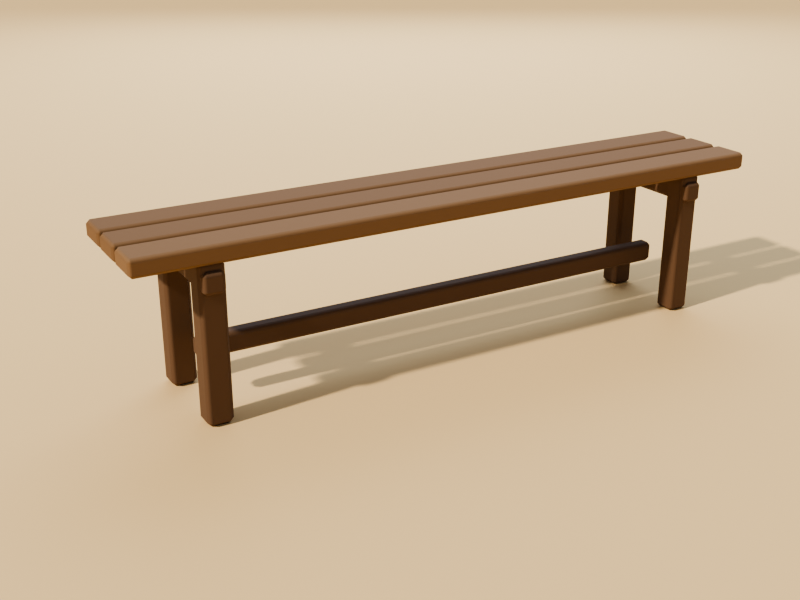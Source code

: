# Source: props.blend  (saved by Blender 4.5.92; exported with 4.5.12 LTS)
import bpy
from mathutils import Matrix  # noqa: F401  (used for matrix-valued properties, if any)

bpy.ops.wm.read_factory_settings(use_empty=True)
scene = bpy.context.scene
scene.name = 'Bench'

# ---- collections
col_bench_asset = bpy.data.collections.new('Bench.Asset'); scene.collection.children.link(col_bench_asset)
col_bench_studio = bpy.data.collections.new('Bench.Studio'); scene.collection.children.link(col_bench_studio)

# ---- materials (node trees are filled in below, after node groups)
mat_cgl_wood_0 = bpy.data.materials.new('cgl_wood_0')
mat_cgl_wood_0.diffuse_color = (0.1901, 0.09914, 0.04046, 1.0)
mat_cgl_wood_1 = bpy.data.materials.new('cgl_wood_1')
mat_cgl_wood_1.diffuse_color = (0.1665, 0.08322, 0.03124, 1.0)
mat_cgl_wood_2 = bpy.data.materials.new('cgl_wood_2')
mat_cgl_wood_2.diffuse_color = (0.1656, 0.08262, 0.0309, 1.0)
mat_cgl_wood_dark = bpy.data.materials.new('cgl_wood_dark')
mat_cgl_wood_dark.diffuse_color = (0.1022, 0.04971, 0.02122, 1.0)
mat_cgl_sand = bpy.data.materials.new('cgl_sand')
mat_cgl_sand.diffuse_color = (0.7682, 0.521, 0.2384, 1.0)

# ---- material node trees
mat_cgl_wood_0.use_nodes = True; mat_cgl_wood_0.node_tree.nodes.clear()
_N = mat_cgl_wood_0.node_tree.nodes; _L = mat_cgl_wood_0.node_tree.links
n0 = _N.new('ShaderNodeBsdfPrincipled'); n0.name = 'Principled BSDF'; n0.location = (-200, 100)
n0.inputs[0].default_value = (0.1901, 0.09914, 0.04046, 1.0)
n0.inputs[2].default_value = 0.9
n1 = _N.new('ShaderNodeOutputMaterial'); n1.name = 'Material Output'; n1.location = (200, 100)
_L.new(n0.outputs[0], n1.inputs[0])
n1.is_active_output = True
mat_cgl_wood_1.use_nodes = True; mat_cgl_wood_1.node_tree.nodes.clear()
_N = mat_cgl_wood_1.node_tree.nodes; _L = mat_cgl_wood_1.node_tree.links
n0 = _N.new('ShaderNodeBsdfPrincipled'); n0.name = 'Principled BSDF'; n0.location = (-200, 100)
n0.inputs[0].default_value = (0.1665, 0.08322, 0.03124, 1.0)
n0.inputs[2].default_value = 0.9
n1 = _N.new('ShaderNodeOutputMaterial'); n1.name = 'Material Output'; n1.location = (200, 100)
_L.new(n0.outputs[0], n1.inputs[0])
n1.is_active_output = True
mat_cgl_wood_2.use_nodes = True; mat_cgl_wood_2.node_tree.nodes.clear()
_N = mat_cgl_wood_2.node_tree.nodes; _L = mat_cgl_wood_2.node_tree.links
n0 = _N.new('ShaderNodeBsdfPrincipled'); n0.name = 'Principled BSDF'; n0.location = (-200, 100)
n0.inputs[0].default_value = (0.1656, 0.08262, 0.0309, 1.0)
n0.inputs[2].default_value = 0.9
n1 = _N.new('ShaderNodeOutputMaterial'); n1.name = 'Material Output'; n1.location = (200, 100)
_L.new(n0.outputs[0], n1.inputs[0])
n1.is_active_output = True
mat_cgl_wood_dark.use_nodes = True; mat_cgl_wood_dark.node_tree.nodes.clear()
_N = mat_cgl_wood_dark.node_tree.nodes; _L = mat_cgl_wood_dark.node_tree.links
n0 = _N.new('ShaderNodeBsdfPrincipled'); n0.name = 'Principled BSDF'; n0.location = (-200, 100)
n0.inputs[0].default_value = (0.1022, 0.04971, 0.02122, 1.0)
n0.inputs[2].default_value = 0.85
n1 = _N.new('ShaderNodeOutputMaterial'); n1.name = 'Material Output'; n1.location = (200, 100)
_L.new(n0.outputs[0], n1.inputs[0])
n1.is_active_output = True
mat_cgl_sand.use_nodes = True; mat_cgl_sand.node_tree.nodes.clear()
_N = mat_cgl_sand.node_tree.nodes; _L = mat_cgl_sand.node_tree.links
n0 = _N.new('ShaderNodeBsdfPrincipled'); n0.name = 'Principled BSDF'; n0.location = (-200, 100)
n0.inputs[0].default_value = (0.7682, 0.521, 0.2384, 1.0)
n0.inputs[2].default_value = 0.95
n1 = _N.new('ShaderNodeOutputMaterial'); n1.name = 'Material Output'; n1.location = (200, 100)
_L.new(n0.outputs[0], n1.inputs[0])
n1.is_active_output = True

# ---- world
world_bench_world = bpy.data.worlds.new('Bench.World'); scene.world = world_bench_world
world_bench_world.use_nodes = True; world_bench_world.node_tree.nodes.clear()
_N = world_bench_world.node_tree.nodes; _L = world_bench_world.node_tree.links
n0 = _N.new('ShaderNodeBackground'); n0.name = 'Background'; n0.location = (-200, 100)
n0.inputs[0].default_value = (0.55, 0.62, 0.72, 1.0)
n0.inputs[1].default_value = 0.6
n1 = _N.new('ShaderNodeOutputWorld'); n1.name = 'World Output'; n1.location = (200, 100)
_L.new(n0.outputs[0], n1.inputs[0])
n1.is_active_output = True

# ---- cameras
cam_bench_cam = bpy.data.cameras.new('Bench.cam')

# ---- lights
light_bench_sun = bpy.data.lights.new('Bench.sun', 'SUN')
light_bench_sun.color = (1.0, 0.93, 0.8)
light_bench_sun.angle = 0.04363
light_bench_sun.energy = 4.2
light_bench_fill = bpy.data.lights.new('Bench.fill', 'AREA')
light_bench_fill.color = (0.75, 0.85, 1.0)
light_bench_fill.energy = 350.0
light_bench_fill.size = 6.0

# ---- meshes
me_cube_236 = bpy.data.meshes.new('Cube.236')
me_cube_236.from_pydata([(-0.95, -0.055, -0.025), (-0.95, -0.055, 0.025), (-0.95, 0.055, -0.025), (-0.95, 0.055, 0.025), (0.95, -0.055, -0.025), (0.95, -0.055, 0.025), (0.95, 0.055, -0.025), (0.95, 0.055, 0.025)], [], [(0, 1, 3, 2), (2, 3, 7, 6), (6, 7, 5, 4), (4, 5, 1, 0), (2, 6, 4, 0), (7, 3, 1, 5)])
_uv = me_cube_236.uv_layers.new(name='UVMap')
_uv.uv.foreach_set('vector', [0.375, 0.0, 0.625, 0.0, 0.625, 0.25, 0.375, 0.25, 0.375, 0.25, 0.625, 0.25, 0.625, 0.5, 0.375, 0.5, 0.375, 0.5, 0.625, 0.5, 0.625, 0.75, 0.375, 0.75, 0.375, 0.75, 0.625, 0.75, 0.625, 1.0, 0.375, 1.0, 0.125, 0.5, 0.375, 0.5, 0.375, 0.75, 0.125, 0.75, 0.625, 0.5, 0.875, 0.5, 0.875, 0.75, 0.625, 0.75])
me_cube_236.materials.append(mat_cgl_wood_0)
me_cube_236.update()
me_cube_237 = bpy.data.meshes.new('Cube.237')
me_cube_237.from_pydata([(-0.95, -0.055, -0.025), (-0.95, -0.055, 0.025), (-0.95, 0.055, -0.025), (-0.95, 0.055, 0.025), (0.95, -0.055, -0.025), (0.95, -0.055, 0.025), (0.95, 0.055, -0.025), (0.95, 0.055, 0.025)], [], [(0, 1, 3, 2), (2, 3, 7, 6), (6, 7, 5, 4), (4, 5, 1, 0), (2, 6, 4, 0), (7, 3, 1, 5)])
_uv = me_cube_237.uv_layers.new(name='UVMap')
_uv.uv.foreach_set('vector', [0.375, 0.0, 0.625, 0.0, 0.625, 0.25, 0.375, 0.25, 0.375, 0.25, 0.625, 0.25, 0.625, 0.5, 0.375, 0.5, 0.375, 0.5, 0.625, 0.5, 0.625, 0.75, 0.375, 0.75, 0.375, 0.75, 0.625, 0.75, 0.625, 1.0, 0.375, 1.0, 0.125, 0.5, 0.375, 0.5, 0.375, 0.75, 0.125, 0.75, 0.625, 0.5, 0.875, 0.5, 0.875, 0.75, 0.625, 0.75])
me_cube_237.materials.append(mat_cgl_wood_1)
me_cube_237.update()
me_cube_238 = bpy.data.meshes.new('Cube.238')
me_cube_238.from_pydata([(-0.95, -0.055, -0.025), (-0.95, -0.055, 0.025), (-0.95, 0.055, -0.025), (-0.95, 0.055, 0.025), (0.95, -0.055, -0.025), (0.95, -0.055, 0.025), (0.95, 0.055, -0.025), (0.95, 0.055, 0.025)], [], [(0, 1, 3, 2), (2, 3, 7, 6), (6, 7, 5, 4), (4, 5, 1, 0), (2, 6, 4, 0), (7, 3, 1, 5)])
_uv = me_cube_238.uv_layers.new(name='UVMap')
_uv.uv.foreach_set('vector', [0.375, 0.0, 0.625, 0.0, 0.625, 0.25, 0.375, 0.25, 0.375, 0.25, 0.625, 0.25, 0.625, 0.5, 0.375, 0.5, 0.375, 0.5, 0.625, 0.5, 0.625, 0.75, 0.375, 0.75, 0.375, 0.75, 0.625, 0.75, 0.625, 1.0, 0.375, 1.0, 0.125, 0.5, 0.375, 0.5, 0.375, 0.75, 0.125, 0.75, 0.625, 0.5, 0.875, 0.5, 0.875, 0.75, 0.625, 0.75])
me_cube_238.materials.append(mat_cgl_wood_2)
me_cube_238.update()
me_cube_239 = bpy.data.meshes.new('Cube.239')
me_cube_239.from_pydata([(-0.035, -0.035, -0.215), (-0.035, -0.035, 0.215), (-0.035, 0.035, -0.215), (-0.035, 0.035, 0.215), (0.035, -0.035, -0.215), (0.035, -0.035, 0.215), (0.035, 0.035, -0.215), (0.035, 0.035, 0.215)], [], [(0, 1, 3, 2), (2, 3, 7, 6), (6, 7, 5, 4), (4, 5, 1, 0), (2, 6, 4, 0), (7, 3, 1, 5)])
_uv = me_cube_239.uv_layers.new(name='UVMap')
_uv.uv.foreach_set('vector', [0.375, 0.0, 0.625, 0.0, 0.625, 0.25, 0.375, 0.25, 0.375, 0.25, 0.625, 0.25, 0.625, 0.5, 0.375, 0.5, 0.375, 0.5, 0.625, 0.5, 0.625, 0.75, 0.375, 0.75, 0.375, 0.75, 0.625, 0.75, 0.625, 1.0, 0.375, 1.0, 0.125, 0.5, 0.375, 0.5, 0.375, 0.75, 0.125, 0.75, 0.625, 0.5, 0.875, 0.5, 0.875, 0.75, 0.625, 0.75])
me_cube_239.materials.append(mat_cgl_wood_dark)
me_cube_239.update()
me_cube_240 = bpy.data.meshes.new('Cube.240')
me_cube_240.from_pydata([(-0.035, -0.035, -0.215), (-0.035, -0.035, 0.215), (-0.035, 0.035, -0.215), (-0.035, 0.035, 0.215), (0.035, -0.035, -0.215), (0.035, -0.035, 0.215), (0.035, 0.035, -0.215), (0.035, 0.035, 0.215)], [], [(0, 1, 3, 2), (2, 3, 7, 6), (6, 7, 5, 4), (4, 5, 1, 0), (2, 6, 4, 0), (7, 3, 1, 5)])
_uv = me_cube_240.uv_layers.new(name='UVMap')
_uv.uv.foreach_set('vector', [0.375, 0.0, 0.625, 0.0, 0.625, 0.25, 0.375, 0.25, 0.375, 0.25, 0.625, 0.25, 0.625, 0.5, 0.375, 0.5, 0.375, 0.5, 0.625, 0.5, 0.625, 0.75, 0.375, 0.75, 0.375, 0.75, 0.625, 0.75, 0.625, 1.0, 0.375, 1.0, 0.125, 0.5, 0.375, 0.5, 0.375, 0.75, 0.125, 0.75, 0.625, 0.5, 0.875, 0.5, 0.875, 0.75, 0.625, 0.75])
me_cube_240.materials.append(mat_cgl_wood_dark)
me_cube_240.update()
me_cube_241 = bpy.data.meshes.new('Cube.241')
me_cube_241.from_pydata([(-0.03, -0.18, -0.03), (-0.03, -0.18, 0.03), (-0.03, 0.18, -0.03), (-0.03, 0.18, 0.03), (0.03, -0.18, -0.03), (0.03, -0.18, 0.03), (0.03, 0.18, -0.03), (0.03, 0.18, 0.03)], [], [(0, 1, 3, 2), (2, 3, 7, 6), (6, 7, 5, 4), (4, 5, 1, 0), (2, 6, 4, 0), (7, 3, 1, 5)])
_uv = me_cube_241.uv_layers.new(name='UVMap')
_uv.uv.foreach_set('vector', [0.375, 0.0, 0.625, 0.0, 0.625, 0.25, 0.375, 0.25, 0.375, 0.25, 0.625, 0.25, 0.625, 0.5, 0.375, 0.5, 0.375, 0.5, 0.625, 0.5, 0.625, 0.75, 0.375, 0.75, 0.375, 0.75, 0.625, 0.75, 0.625, 1.0, 0.375, 1.0, 0.125, 0.5, 0.375, 0.5, 0.375, 0.75, 0.125, 0.75, 0.625, 0.5, 0.875, 0.5, 0.875, 0.75, 0.625, 0.75])
me_cube_241.materials.append(mat_cgl_wood_dark)
me_cube_241.update()
me_cube_242 = bpy.data.meshes.new('Cube.242')
me_cube_242.from_pydata([(-0.035, -0.035, -0.215), (-0.035, -0.035, 0.215), (-0.035, 0.035, -0.215), (-0.035, 0.035, 0.215), (0.035, -0.035, -0.215), (0.035, -0.035, 0.215), (0.035, 0.035, -0.215), (0.035, 0.035, 0.215)], [], [(0, 1, 3, 2), (2, 3, 7, 6), (6, 7, 5, 4), (4, 5, 1, 0), (2, 6, 4, 0), (7, 3, 1, 5)])
_uv = me_cube_242.uv_layers.new(name='UVMap')
_uv.uv.foreach_set('vector', [0.375, 0.0, 0.625, 0.0, 0.625, 0.25, 0.375, 0.25, 0.375, 0.25, 0.625, 0.25, 0.625, 0.5, 0.375, 0.5, 0.375, 0.5, 0.625, 0.5, 0.625, 0.75, 0.375, 0.75, 0.375, 0.75, 0.625, 0.75, 0.625, 1.0, 0.375, 1.0, 0.125, 0.5, 0.375, 0.5, 0.375, 0.75, 0.125, 0.75, 0.625, 0.5, 0.875, 0.5, 0.875, 0.75, 0.625, 0.75])
me_cube_242.materials.append(mat_cgl_wood_dark)
me_cube_242.update()
me_cube_243 = bpy.data.meshes.new('Cube.243')
me_cube_243.from_pydata([(-0.035, -0.035, -0.215), (-0.035, -0.035, 0.215), (-0.035, 0.035, -0.215), (-0.035, 0.035, 0.215), (0.035, -0.035, -0.215), (0.035, -0.035, 0.215), (0.035, 0.035, -0.215), (0.035, 0.035, 0.215)], [], [(0, 1, 3, 2), (2, 3, 7, 6), (6, 7, 5, 4), (4, 5, 1, 0), (2, 6, 4, 0), (7, 3, 1, 5)])
_uv = me_cube_243.uv_layers.new(name='UVMap')
_uv.uv.foreach_set('vector', [0.375, 0.0, 0.625, 0.0, 0.625, 0.25, 0.375, 0.25, 0.375, 0.25, 0.625, 0.25, 0.625, 0.5, 0.375, 0.5, 0.375, 0.5, 0.625, 0.5, 0.625, 0.75, 0.375, 0.75, 0.375, 0.75, 0.625, 0.75, 0.625, 1.0, 0.375, 1.0, 0.125, 0.5, 0.375, 0.5, 0.375, 0.75, 0.125, 0.75, 0.625, 0.5, 0.875, 0.5, 0.875, 0.75, 0.625, 0.75])
me_cube_243.materials.append(mat_cgl_wood_dark)
me_cube_243.update()
me_cube_244 = bpy.data.meshes.new('Cube.244')
me_cube_244.from_pydata([(-0.03, -0.18, -0.03), (-0.03, -0.18, 0.03), (-0.03, 0.18, -0.03), (-0.03, 0.18, 0.03), (0.03, -0.18, -0.03), (0.03, -0.18, 0.03), (0.03, 0.18, -0.03), (0.03, 0.18, 0.03)], [], [(0, 1, 3, 2), (2, 3, 7, 6), (6, 7, 5, 4), (4, 5, 1, 0), (2, 6, 4, 0), (7, 3, 1, 5)])
_uv = me_cube_244.uv_layers.new(name='UVMap')
_uv.uv.foreach_set('vector', [0.375, 0.0, 0.625, 0.0, 0.625, 0.25, 0.375, 0.25, 0.375, 0.25, 0.625, 0.25, 0.625, 0.5, 0.375, 0.5, 0.375, 0.5, 0.625, 0.5, 0.625, 0.75, 0.375, 0.75, 0.375, 0.75, 0.625, 0.75, 0.625, 1.0, 0.375, 1.0, 0.125, 0.5, 0.375, 0.5, 0.375, 0.75, 0.125, 0.75, 0.625, 0.5, 0.875, 0.5, 0.875, 0.75, 0.625, 0.75])
me_cube_244.materials.append(mat_cgl_wood_dark)
me_cube_244.update()
me_cube_245 = bpy.data.meshes.new('Cube.245')
me_cube_245.from_pydata([(-0.75, -0.025, -0.03), (-0.75, -0.025, 0.03), (-0.75, 0.025, -0.03), (-0.75, 0.025, 0.03), (0.75, -0.025, -0.03), (0.75, -0.025, 0.03), (0.75, 0.025, -0.03), (0.75, 0.025, 0.03)], [], [(0, 1, 3, 2), (2, 3, 7, 6), (6, 7, 5, 4), (4, 5, 1, 0), (2, 6, 4, 0), (7, 3, 1, 5)])
_uv = me_cube_245.uv_layers.new(name='UVMap')
_uv.uv.foreach_set('vector', [0.375, 0.0, 0.625, 0.0, 0.625, 0.25, 0.375, 0.25, 0.375, 0.25, 0.625, 0.25, 0.625, 0.5, 0.375, 0.5, 0.375, 0.5, 0.625, 0.5, 0.625, 0.75, 0.375, 0.75, 0.375, 0.75, 0.625, 0.75, 0.625, 1.0, 0.375, 1.0, 0.125, 0.5, 0.375, 0.5, 0.375, 0.75, 0.125, 0.75, 0.625, 0.5, 0.875, 0.5, 0.875, 0.75, 0.625, 0.75])
me_cube_245.materials.append(mat_cgl_wood_dark)
me_cube_245.update()
me_plane_028 = bpy.data.meshes.new('Plane.028')
me_plane_028.from_pydata([(-30.0, -30.0, 0.0), (30.0, -30.0, 0.0), (-30.0, 30.0, 0.0), (30.0, 30.0, 0.0)], [], [(0, 1, 3, 2)])
_uv = me_plane_028.uv_layers.new(name='UVMap')
_uv.uv.foreach_set('vector', [0.0, 0.0, 1.0, 0.0, 1.0, 1.0, 0.0, 1.0])
me_plane_028.materials.append(mat_cgl_sand)
me_plane_028.update()

# ---- objects
ob_bench = bpy.data.objects.new('Bench', None)
ob_plank0 = bpy.data.objects.new('plank0', me_cube_236)
ob_plank1 = bpy.data.objects.new('plank1', me_cube_237)
ob_plank2 = bpy.data.objects.new('plank2', me_cube_238)
ob_lega_0_75 = bpy.data.objects.new('legA-0.75', me_cube_239)
ob_legb_0_75 = bpy.data.objects.new('legB-0.75', me_cube_240)
ob_cross_0_75 = bpy.data.objects.new('cross-0.75', me_cube_241)
ob_lega0_75 = bpy.data.objects.new('legA0.75', me_cube_242)
ob_legb0_75 = bpy.data.objects.new('legB0.75', me_cube_243)
ob_cross0_75 = bpy.data.objects.new('cross0.75', me_cube_244)
ob_stretch = bpy.data.objects.new('stretch', me_cube_245)
ob_bench_cam = bpy.data.objects.new('Bench.cam', cam_bench_cam)
ob_bench_sun = bpy.data.objects.new('Bench.sun', light_bench_sun)
ob_bench_fill = bpy.data.objects.new('Bench.fill', light_bench_fill)
ob_bench_floor = bpy.data.objects.new('Bench.floor', me_plane_028)

# ---- transforms, parenting, visibility, modifiers, constraints
ob_bench.location = (0.0, 0.0, 0.0)
ob_plank0.parent = ob_bench
ob_plank0.location = (0.0, -0.12, 0.45)
_m = ob_plank0.modifiers.new('bevel', 'BEVEL')
_m.width = 0.01
_m.width_pct = 0.01
_m.harden_normals = True
ob_plank1.parent = ob_bench
ob_plank1.location = (0.0, 0.0, 0.45)
_m = ob_plank1.modifiers.new('bevel', 'BEVEL')
_m.width = 0.01
_m.width_pct = 0.01
_m.harden_normals = True
ob_plank2.parent = ob_bench
ob_plank2.location = (0.0, 0.12, 0.45)
_m = ob_plank2.modifiers.new('bevel', 'BEVEL')
_m.width = 0.01
_m.width_pct = 0.01
_m.harden_normals = True
ob_lega_0_75.parent = ob_bench
ob_lega_0_75.location = (-0.75, -0.13, 0.215)
_m = ob_lega_0_75.modifiers.new('bevel', 'BEVEL')
_m.width = 0.012
_m.width_pct = 0.012
_m.harden_normals = True
ob_legb_0_75.parent = ob_bench
ob_legb_0_75.location = (-0.75, 0.13, 0.215)
_m = ob_legb_0_75.modifiers.new('bevel', 'BEVEL')
_m.width = 0.012
_m.width_pct = 0.012
_m.harden_normals = True
ob_cross_0_75.parent = ob_bench
ob_cross_0_75.location = (-0.75, 0.0, 0.38)
_m = ob_cross_0_75.modifiers.new('bevel', 'BEVEL')
_m.width = 0.012
_m.width_pct = 0.012
_m.harden_normals = True
ob_lega0_75.parent = ob_bench
ob_lega0_75.location = (0.75, -0.13, 0.215)
_m = ob_lega0_75.modifiers.new('bevel', 'BEVEL')
_m.width = 0.012
_m.width_pct = 0.012
_m.harden_normals = True
ob_legb0_75.parent = ob_bench
ob_legb0_75.location = (0.75, 0.13, 0.215)
_m = ob_legb0_75.modifiers.new('bevel', 'BEVEL')
_m.width = 0.012
_m.width_pct = 0.012
_m.harden_normals = True
ob_cross0_75.parent = ob_bench
ob_cross0_75.location = (0.75, 0.0, 0.38)
_m = ob_cross0_75.modifiers.new('bevel', 'BEVEL')
_m.width = 0.012
_m.width_pct = 0.012
_m.harden_normals = True
ob_stretch.parent = ob_bench
ob_stretch.location = (0.0, 0.0, 0.15)
_m = ob_stretch.modifiers.new('bevel', 'BEVEL')
_m.width = 0.012
_m.width_pct = 0.012
_m.harden_normals = True
ob_bench_cam.location = (-1.585, -2.486, 1.317)
ob_bench_cam.rotation_euler = (1.187, -1.374e-08, -0.5236)
ob_bench_sun.location = (0.0, 0.0, 0.0)
ob_bench_sun.rotation_euler = (0.8727, 0.0, -1.484)
ob_bench_fill.location = (2.5, 4.33, 4.0)
ob_bench_fill.rotation_euler = (1.03, -1.101e-08, 2.618)
ob_bench_floor.location = (0.0, 0.0, 0.0)

# ---- collection membership
col_bench_asset.objects.link(ob_bench)
col_bench_asset.objects.link(ob_plank0)
col_bench_asset.objects.link(ob_plank1)
col_bench_asset.objects.link(ob_plank2)
col_bench_asset.objects.link(ob_lega_0_75)
col_bench_asset.objects.link(ob_legb_0_75)
col_bench_asset.objects.link(ob_cross_0_75)
col_bench_asset.objects.link(ob_lega0_75)
col_bench_asset.objects.link(ob_legb0_75)
col_bench_asset.objects.link(ob_cross0_75)
col_bench_asset.objects.link(ob_stretch)
col_bench_studio.objects.link(ob_bench_cam)
col_bench_studio.objects.link(ob_bench_sun)
col_bench_studio.objects.link(ob_bench_fill)
col_bench_studio.objects.link(ob_bench_floor)

# ---- scene / render settings (as saved in the file)
scene.camera = ob_bench_cam
scene.frame_start = 1; scene.frame_end = 250; scene.frame_set(1)
scene.render.engine = 'BLENDER_EEVEE_NEXT'
scene.render.image_settings.exr_codec = 'NONE'
scene.render.resolution_x = 1024
scene.render.resolution_y = 768
scene.render.simplify_subdivision_render = 0
scene.render.simplify_child_particles_render = 0.0
scene.eevee.taa_render_samples = 48
scene.eevee.use_volume_custom_range = False
scene.eevee.use_fast_gi = False
scene.view_settings.look = 'AgX - Medium High Contrast'
scene.view_settings.white_balance_temperature = 0.0
scene.view_settings.white_balance_tint = 0.0
scene.view_settings.white_balance_whitepoint = (2.97, 0.5193, -0.0414)
bpy.context.view_layer.update()
